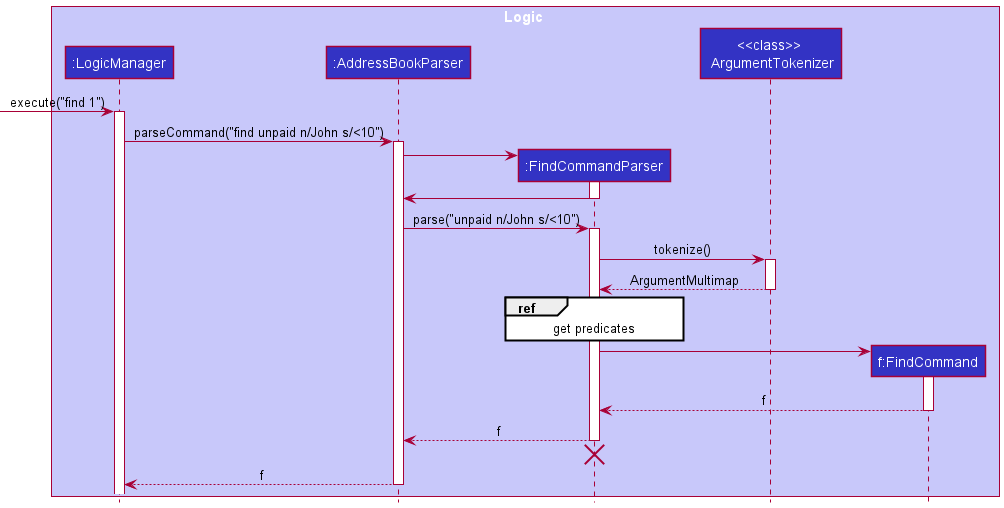

The diagram above was rendered by PlantUML. Its source (embedded in the PNG):
@startuml
!include style.puml

box Logic LOGIC_COLOR_T1
participant ":LogicManager" as LogicManager LOGIC_COLOR
participant ":AddressBookParser" as AddressBookParser LOGIC_COLOR
participant ":FindCommandParser" as FindCommandParser LOGIC_COLOR
participant "<<class>> \n ArgumentTokenizer" as ArgumentTokenizer LOGIC_COLOR
participant "f:FindCommand" as FindCommand LOGIC_COLOR
end box

[-> LogicManager : execute("find 1")
activate LogicManager

LogicManager -> AddressBookParser : parseCommand("find unpaid n/John s/<10")
activate AddressBookParser

create FindCommandParser
AddressBookParser -> FindCommandParser
activate FindCommandParser

FindCommandParser -> AddressBookParser
deactivate FindCommandParser

AddressBookParser -> FindCommandParser : parse("unpaid n/John s/<10")
activate FindCommandParser

FindCommandParser -> ArgumentTokenizer : tokenize()
activate ArgumentTokenizer

ArgumentTokenizer --> FindCommandParser : ArgumentMultimap
deactivate ArgumentTokenizer

ref over FindCommandParser: get predicates

create FindCommand
FindCommandParser -> FindCommand
activate FindCommand


FindCommand --> FindCommandParser : f
deactivate FindCommand

FindCommandParser --> AddressBookParser : f
deactivate FindCommandParser


'Hidden arrow to position the destroy marker below the end of the activation bar.
FindCommandParser -[hidden]-> AddressBookParser
destroy FindCommandParser

AddressBookParser --> LogicManager : f
deactivate AddressBookParser

@enduml